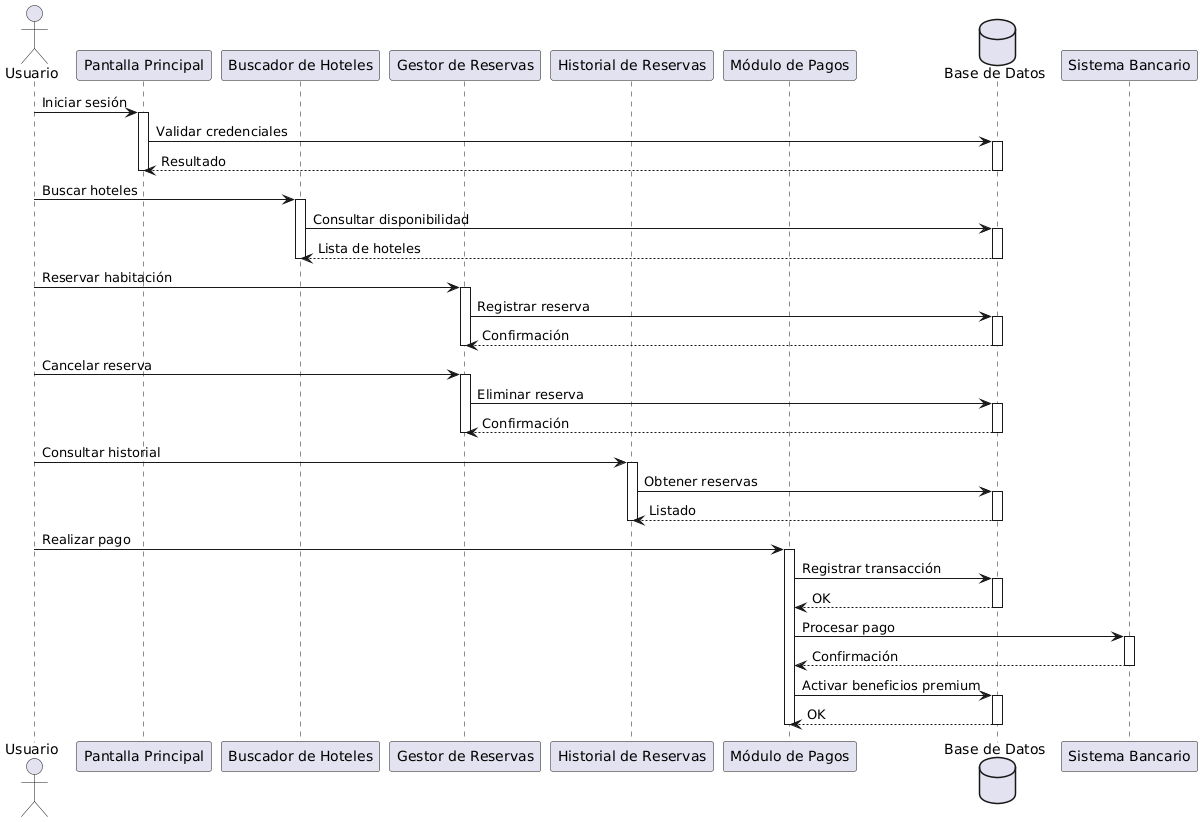

The diagram above was rendered by PlantUML. Its source (embedded in the PNG):
@startuml
actor Usuario as U

participant "Pantalla Principal" as PP
participant "Buscador de Hoteles" as BH
participant "Gestor de Reservas" as GR
participant "Historial de Reservas" as HR
participant "Módulo de Pagos" as MP
database "Base de Datos" as DB

U -> PP : Iniciar sesión
activate PP
PP -> DB : Validar credenciales
activate DB
DB --> PP : Resultado
deactivate DB
deactivate PP

U -> BH : Buscar hoteles
activate BH
BH -> DB : Consultar disponibilidad
activate DB
DB --> BH : Lista de hoteles
deactivate DB
deactivate BH

U -> GR : Reservar habitación
activate GR
GR -> DB : Registrar reserva
activate DB
DB --> GR : Confirmación
deactivate DB
deactivate GR

U -> GR : Cancelar reserva
activate GR
GR -> DB : Eliminar reserva
activate DB
DB --> GR : Confirmación
deactivate DB
deactivate GR

U -> HR : Consultar historial
activate HR
HR -> DB : Obtener reservas
activate DB
DB --> HR : Listado
deactivate DB
deactivate HR

U -> MP : Realizar pago
activate MP
MP -> DB : Registrar transacción
activate DB
DB --> MP : OK
deactivate DB
MP -> "Sistema Bancario" : Procesar pago
activate "Sistema Bancario"
"Sistema Bancario" --> MP : Confirmación
deactivate "Sistema Bancario"
MP -> DB : Activar beneficios premium
activate DB
DB --> MP : OK
deactivate DB
deactivate MP
@enduml